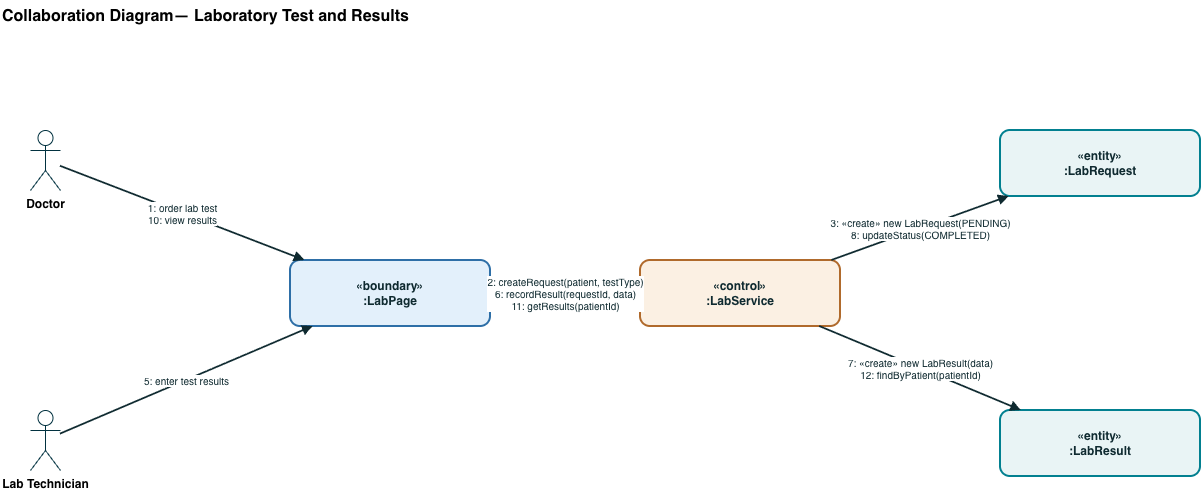

The diagram above was exported from draw.io. Its source (the exported page's mxGraphModel, read from the mxfile embedded in the PNG):
<mxGraphModel dx="1443" dy="817" grid="1" gridSize="10" guides="1" tooltips="1" connect="1" arrows="1" fold="1" page="1" pageScale="1" pageWidth="850" pageHeight="1100" math="0" shadow="0">
  <root>
    <mxCell id="0" />
    <mxCell id="1" parent="0" />
    <mxCell id="I4tDAiK2ZytxbCNx7HtW-1" parent="1" style="text;html=1;fontSize=16;fontStyle=1;align=left;" value="Collaboration Diagram— Laboratory Test and Results" vertex="1">
      <mxGeometry height="26" width="1000" x="40" y="20" as="geometry" />
    </mxCell>
    <mxCell id="I4tDAiK2ZytxbCNx7HtW-2" parent="1" style="shape=umlActor;verticalLabelPosition=bottom;verticalAlign=top;html=1;strokeColor=#023240;fillColor=none;fontSize=12;fontStyle=1;" value="Doctor" vertex="1">
      <mxGeometry height="60" width="30" x="70" y="150" as="geometry" />
    </mxCell>
    <mxCell id="I4tDAiK2ZytxbCNx7HtW-3" parent="1" style="shape=umlActor;verticalLabelPosition=bottom;verticalAlign=top;html=1;strokeColor=#023240;fillColor=none;fontSize=12;fontStyle=1;" value="Lab Technician" vertex="1">
      <mxGeometry height="60" width="30" x="70" y="430" as="geometry" />
    </mxCell>
    <mxCell id="I4tDAiK2ZytxbCNx7HtW-4" parent="1" style="rounded=1;whiteSpace=wrap;html=1;fillColor=#E3F0FB;strokeColor=#2E6FA7;strokeWidth=2;fontSize=12;fontStyle=1;fontColor=#0F2A30;" value="«boundary»&#10;:LabPage" vertex="1">
      <mxGeometry height="66" width="200" x="330" y="280" as="geometry" />
    </mxCell>
    <mxCell id="I4tDAiK2ZytxbCNx7HtW-5" parent="1" style="rounded=1;whiteSpace=wrap;html=1;fillColor=#FBF0E3;strokeColor=#B06A2C;strokeWidth=2;fontSize=12;fontStyle=1;fontColor=#0F2A30;" value="«control»&#10;:LabService" vertex="1">
      <mxGeometry height="66" width="200" x="680" y="280" as="geometry" />
    </mxCell>
    <mxCell id="I4tDAiK2ZytxbCNx7HtW-6" parent="1" style="rounded=1;whiteSpace=wrap;html=1;fillColor=#E9F4F5;strokeColor=#028090;strokeWidth=2;fontSize=12;fontStyle=1;fontColor=#0F2A30;" value="«entity»&#10;:LabRequest" vertex="1">
      <mxGeometry height="66" width="200" x="1040" y="150" as="geometry" />
    </mxCell>
    <mxCell id="I4tDAiK2ZytxbCNx7HtW-7" parent="1" style="rounded=1;whiteSpace=wrap;html=1;fillColor=#E9F4F5;strokeColor=#028090;strokeWidth=2;fontSize=12;fontStyle=1;fontColor=#0F2A30;" value="«entity»&#10;:LabResult" vertex="1">
      <mxGeometry height="66" width="200" x="1040" y="430" as="geometry" />
    </mxCell>
    <mxCell id="I4tDAiK2ZytxbCNx7HtW-8" edge="1" parent="1" source="I4tDAiK2ZytxbCNx7HtW-2" style="endArrow=block;endFill=1;html=1;strokeColor=#0F2A30;strokeWidth=1.8;fontSize=10;fontColor=#0F2A30;align=center;rounded=0;" target="I4tDAiK2ZytxbCNx7HtW-4" value="1: order lab test&#10;10: view results">
      <mxGeometry relative="1" as="geometry" />
    </mxCell>
    <mxCell id="I4tDAiK2ZytxbCNx7HtW-9" edge="1" parent="1" source="I4tDAiK2ZytxbCNx7HtW-3" style="endArrow=block;endFill=1;html=1;strokeColor=#0F2A30;strokeWidth=1.8;fontSize=10;fontColor=#0F2A30;align=center;rounded=0;" target="I4tDAiK2ZytxbCNx7HtW-4" value="5: enter test results">
      <mxGeometry relative="1" as="geometry" />
    </mxCell>
    <mxCell id="I4tDAiK2ZytxbCNx7HtW-10" edge="1" parent="1" source="I4tDAiK2ZytxbCNx7HtW-4" style="endArrow=block;endFill=1;html=1;strokeColor=#0F2A30;strokeWidth=1.8;fontSize=10;fontColor=#0F2A30;align=center;rounded=0;" target="I4tDAiK2ZytxbCNx7HtW-5" value="2: createRequest(patient, testType)&#10;6: recordResult(requestId, data)&#10;11: getResults(patientId)">
      <mxGeometry relative="1" as="geometry" />
    </mxCell>
    <mxCell id="I4tDAiK2ZytxbCNx7HtW-11" edge="1" parent="1" source="I4tDAiK2ZytxbCNx7HtW-5" style="endArrow=block;endFill=1;html=1;strokeColor=#0F2A30;strokeWidth=1.8;fontSize=10;fontColor=#0F2A30;align=center;rounded=0;" target="I4tDAiK2ZytxbCNx7HtW-6" value="3: «create» new LabRequest(PENDING)&#10;8: updateStatus(COMPLETED)">
      <mxGeometry relative="1" as="geometry" />
    </mxCell>
    <mxCell id="I4tDAiK2ZytxbCNx7HtW-12" edge="1" parent="1" source="I4tDAiK2ZytxbCNx7HtW-5" style="endArrow=block;endFill=1;html=1;strokeColor=#0F2A30;strokeWidth=1.8;fontSize=10;fontColor=#0F2A30;align=center;rounded=0;" target="I4tDAiK2ZytxbCNx7HtW-7" value="7: «create» new LabResult(data)&#10;12: findByPatient(patientId)">
      <mxGeometry relative="1" as="geometry" />
    </mxCell>
  </root>
</mxGraphModel>